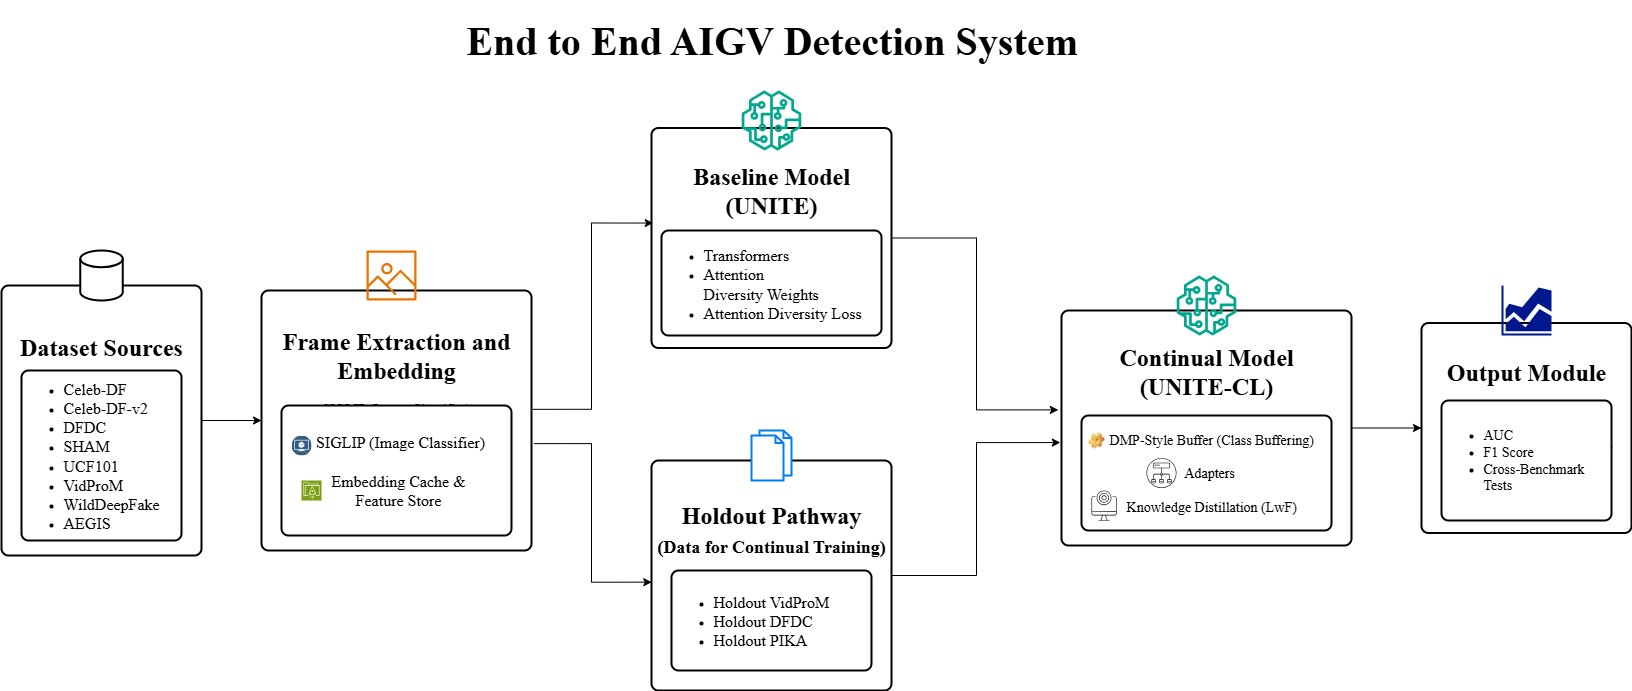

The diagram above was exported from draw.io. Its source (the exported page's mxGraphModel, read from the mxfile embedded in the PNG):
<mxGraphModel dx="1213" dy="817" grid="1" gridSize="10" guides="1" tooltips="1" connect="1" arrows="1" fold="1" page="1" pageScale="1" pageWidth="850" pageHeight="1100" background="#ffffff" math="0" shadow="0">
  <root>
    <mxCell id="0" />
    <mxCell id="1" parent="0" />
    <mxCell id="7q3FARoGROoX-shK95__-12" value="" style="edgeStyle=orthogonalEdgeStyle;rounded=0;orthogonalLoop=1;jettySize=auto;html=1;" parent="1" source="7q3FARoGROoX-shK95__-1" target="7q3FARoGROoX-shK95__-4" edge="1">
      <mxGeometry relative="1" as="geometry" />
    </mxCell>
    <mxCell id="7q3FARoGROoX-shK95__-1" value="&lt;h1&gt;&lt;font face=&quot;Times New Roman&quot;&gt;Dataset Sources&lt;/font&gt;&lt;/h1&gt;&lt;div&gt;&lt;ul&gt;&lt;li&gt;&lt;span style=&quot;font-family: &amp;quot;Times New Roman&amp;quot;; background-color: transparent; color: light-dark(rgb(0, 0, 0), rgb(255, 255, 255));&quot;&gt;&lt;font style=&quot;font-size: 14px;&quot;&gt;Celeb-DF&lt;/font&gt;&lt;/span&gt;&lt;/li&gt;&lt;li&gt;&lt;span style=&quot;font-family: &amp;quot;Times New Roman&amp;quot;; background-color: transparent; color: light-dark(rgb(0, 0, 0), rgb(255, 255, 255));&quot;&gt;&lt;font style=&quot;font-size: 14px;&quot;&gt;Celeb-DF-v2&lt;/font&gt;&lt;/span&gt;&lt;/li&gt;&lt;li&gt;&lt;span style=&quot;font-family: &amp;quot;Times New Roman&amp;quot;; background-color: transparent; color: light-dark(rgb(0, 0, 0), rgb(255, 255, 255));&quot;&gt;&lt;font style=&quot;font-size: 14px;&quot;&gt;DFDC&lt;/font&gt;&lt;/span&gt;&lt;/li&gt;&lt;li&gt;&lt;span style=&quot;font-family: &amp;quot;Times New Roman&amp;quot;; background-color: transparent; color: light-dark(rgb(0, 0, 0), rgb(255, 255, 255));&quot;&gt;&lt;font style=&quot;font-size: 14px;&quot;&gt;SHAM&lt;/font&gt;&lt;/span&gt;&lt;/li&gt;&lt;li&gt;&lt;span style=&quot;font-family: &amp;quot;Times New Roman&amp;quot;; background-color: transparent; color: light-dark(rgb(0, 0, 0), rgb(255, 255, 255));&quot;&gt;&lt;font style=&quot;font-size: 14px;&quot;&gt;UCF101&lt;/font&gt;&lt;/span&gt;&lt;/li&gt;&lt;li&gt;&lt;span style=&quot;font-family: &amp;quot;Times New Roman&amp;quot;; background-color: transparent; color: light-dark(rgb(0, 0, 0), rgb(255, 255, 255));&quot;&gt;&lt;font style=&quot;font-size: 14px;&quot;&gt;VidProM&lt;/font&gt;&lt;/span&gt;&lt;/li&gt;&lt;li&gt;&lt;span style=&quot;font-family: &amp;quot;Times New Roman&amp;quot;; background-color: transparent; color: light-dark(rgb(0, 0, 0), rgb(255, 255, 255));&quot;&gt;&lt;font style=&quot;font-size: 14px;&quot;&gt;WildDeepFake&lt;/font&gt;&lt;/span&gt;&lt;/li&gt;&lt;li&gt;&lt;span style=&quot;background-color: transparent; color: light-dark(rgb(0, 0, 0), rgb(255, 255, 255)); font-family: &amp;quot;Times New Roman&amp;quot;;&quot;&gt;&lt;font style=&quot;font-size: 14px;&quot;&gt;AEGIS&lt;/font&gt;&lt;/span&gt;&lt;/li&gt;&lt;/ul&gt;&lt;/div&gt;" style="rounded=1;whiteSpace=wrap;html=1;absoluteArcSize=1;arcSize=14;strokeWidth=2;" parent="1" vertex="1">
      <mxGeometry x="20" y="445" width="200" height="270" as="geometry" />
    </mxCell>
    <mxCell id="7q3FARoGROoX-shK95__-10" value="" style="edgeStyle=orthogonalEdgeStyle;rounded=0;orthogonalLoop=1;jettySize=auto;html=1;entryX=0.007;entryY=0.432;entryDx=0;entryDy=0;entryPerimeter=0;exitX=1.004;exitY=0.457;exitDx=0;exitDy=0;exitPerimeter=0;" parent="1" source="7q3FARoGROoX-shK95__-4" target="7q3FARoGROoX-shK95__-7" edge="1">
      <mxGeometry relative="1" as="geometry">
        <mxPoint x="710" y="577.5" as="targetPoint" />
      </mxGeometry>
    </mxCell>
    <mxCell id="7q3FARoGROoX-shK95__-4" value="&lt;h1&gt;&lt;font face=&quot;Times New Roman&quot;&gt;Frame Extraction and Embedding&lt;/font&gt;&lt;/h1&gt;&lt;pre&gt;&lt;font face=&quot;Times New Roman&quot;&gt;&lt;font style=&quot;font-size: 14px;&quot;&gt;SIGLIP (Image Classifier)&lt;/font&gt;&lt;br&gt;&lt;br style=&quot;font-size: 14px; background-color: transparent; color: light-dark(rgb(0, 0, 0), rgb(255, 255, 255)); white-space: normal;&quot;&gt;&lt;font style=&quot;font-size: 14px;&quot;&gt;Embedding Cache &amp;amp; &lt;br&gt;Feature Store&lt;/font&gt;&lt;span style=&quot;background-color: transparent; color: light-dark(rgb(0, 0, 0), rgb(255, 255, 255)); white-space: normal;&quot;&gt;&amp;nbsp;&lt;/span&gt;&lt;/font&gt;&lt;/pre&gt;&lt;pre&gt;&lt;font face=&quot;Times New Roman&quot;&gt;&lt;span style=&quot;background-color: transparent; color: light-dark(rgb(0, 0, 0), rgb(255, 255, 255)); white-space: normal;&quot;&gt;&lt;br&gt;&lt;/span&gt;&lt;/font&gt;&lt;/pre&gt;&lt;pre&gt;&lt;font face=&quot;Times New Roman&quot;&gt;&lt;span style=&quot;background-color: transparent; color: light-dark(rgb(0, 0, 0), rgb(255, 255, 255)); white-space: normal;&quot;&gt;&lt;br&gt;&lt;/span&gt;&lt;/font&gt;&lt;/pre&gt;" style="rounded=1;whiteSpace=wrap;html=1;absoluteArcSize=1;arcSize=14;strokeWidth=2;" parent="1" vertex="1">
      <mxGeometry x="280" y="450" width="270" height="260" as="geometry" />
    </mxCell>
    <mxCell id="7q3FARoGROoX-shK95__-5" value="" style="strokeWidth=2;html=1;shape=mxgraph.flowchart.database;whiteSpace=wrap;" parent="1" vertex="1">
      <mxGeometry x="98.75" y="410" width="42.5" height="50" as="geometry" />
    </mxCell>
    <mxCell id="7q3FARoGROoX-shK95__-6" value="" style="sketch=0;outlineConnect=0;fontColor=#232F3E;gradientColor=none;fillColor=#ED7100;strokeColor=none;dashed=0;verticalLabelPosition=bottom;verticalAlign=top;align=center;html=1;fontSize=12;fontStyle=0;aspect=fixed;pointerEvents=1;shape=mxgraph.aws4.container_registry_image;" parent="1" vertex="1">
      <mxGeometry x="385" y="410" width="50" height="50" as="geometry" />
    </mxCell>
    <mxCell id="7q3FARoGROoX-shK95__-17" value="" style="edgeStyle=orthogonalEdgeStyle;rounded=0;orthogonalLoop=1;jettySize=auto;html=1;entryX=-0.011;entryY=0.423;entryDx=0;entryDy=0;entryPerimeter=0;" parent="1" source="7q3FARoGROoX-shK95__-7" target="7q3FARoGROoX-shK95__-15" edge="1">
      <mxGeometry relative="1" as="geometry">
        <mxPoint x="1070" y="397.5" as="targetPoint" />
      </mxGeometry>
    </mxCell>
    <mxCell id="7q3FARoGROoX-shK95__-7" value="&lt;h1&gt;&lt;font face=&quot;Times New Roman&quot;&gt;Baseline Model&lt;br&gt;(UNITE)&lt;/font&gt;&lt;/h1&gt;&lt;div&gt;&lt;ul&gt;&lt;li style=&quot;text-align: left;&quot;&gt;&lt;font style=&quot;font-size: 14px;&quot; face=&quot;Times New Roman&quot;&gt;Transformers&lt;/font&gt;&lt;/li&gt;&lt;li&gt;&lt;div style=&quot;text-align: left;&quot;&gt;&lt;font style=&quot;font-size: 14px;&quot; face=&quot;Times New Roman&quot;&gt;&lt;span style=&quot;background-color: transparent; color: light-dark(rgb(0, 0, 0), rgb(255, 255, 255));&quot;&gt;Attention Diversity&amp;nbsp;&lt;/span&gt;&lt;span style=&quot;background-color: transparent; color: light-dark(rgb(0, 0, 0), rgb(255, 255, 255));&quot;&gt;Weights&lt;/span&gt;&lt;/font&gt;&lt;/div&gt;&lt;/li&gt;&lt;li style=&quot;text-align: left;&quot;&gt;&lt;font style=&quot;font-size: 14px;&quot; face=&quot;Times New Roman&quot;&gt;Attention Diversity Loss&lt;/font&gt;&lt;/li&gt;&lt;/ul&gt;&lt;div style=&quot;text-align: left;&quot;&gt;&lt;font face=&quot;Times New Roman&quot;&gt;&lt;span style=&quot;font-size: 14px;&quot;&gt;&lt;br&gt;&lt;/span&gt;&lt;/font&gt;&lt;/div&gt;&lt;/div&gt;&lt;div style=&quot;text-align: left;&quot;&gt;&lt;font face=&quot;Times New Roman&quot;&gt;&lt;span style=&quot;font-size: 14px;&quot;&gt;&lt;br&gt;&lt;/span&gt;&lt;/font&gt;&lt;/div&gt;" style="rounded=1;whiteSpace=wrap;html=1;absoluteArcSize=1;arcSize=14;strokeWidth=2;" parent="1" vertex="1">
      <mxGeometry x="670" y="287.5" width="240" height="220" as="geometry" />
    </mxCell>
    <mxCell id="7q3FARoGROoX-shK95__-14" value="" style="edgeStyle=orthogonalEdgeStyle;rounded=0;orthogonalLoop=1;jettySize=auto;html=1;entryX=0.001;entryY=0.529;entryDx=0;entryDy=0;entryPerimeter=0;textDirection=ltr;exitX=1.009;exitY=0.589;exitDx=0;exitDy=0;exitPerimeter=0;" parent="1" source="7q3FARoGROoX-shK95__-4" target="7q3FARoGROoX-shK95__-8" edge="1">
      <mxGeometry relative="1" as="geometry">
        <mxPoint x="590.0500000000001" y="667.5050000000001" as="sourcePoint" />
        <mxPoint x="593.6900000000002" y="612.5150000000001" as="targetPoint" />
      </mxGeometry>
    </mxCell>
    <mxCell id="7q3FARoGROoX-shK95__-19" value="" style="edgeStyle=orthogonalEdgeStyle;rounded=0;orthogonalLoop=1;jettySize=auto;html=1;entryX=-0.004;entryY=0.562;entryDx=0;entryDy=0;entryPerimeter=0;" parent="1" source="7q3FARoGROoX-shK95__-8" target="7q3FARoGROoX-shK95__-15" edge="1">
      <mxGeometry relative="1" as="geometry">
        <mxPoint x="1070" y="730" as="targetPoint" />
      </mxGeometry>
    </mxCell>
    <mxCell id="7q3FARoGROoX-shK95__-8" value="&lt;h1&gt;&lt;font face=&quot;Times New Roman&quot;&gt;Holdout Pathway&lt;br&gt;&lt;font style=&quot;font-size: 18px;&quot;&gt;(Data for Continual Training)&lt;/font&gt;&lt;/font&gt;&lt;/h1&gt;&lt;div&gt;&lt;ul&gt;&lt;li&gt;&lt;font style=&quot;font-size: 14px;&quot; face=&quot;Times New Roman&quot;&gt;VidProM&lt;/font&gt;&lt;/li&gt;&lt;li&gt;&lt;font style=&quot;font-size: 14px;&quot; face=&quot;Times New Roman&quot;&gt;DFDC&lt;/font&gt;&lt;/li&gt;&lt;li&gt;&lt;font style=&quot;font-size: 14px;&quot; face=&quot;Times New Roman&quot;&gt;PIKA&lt;/font&gt;&lt;/li&gt;&lt;/ul&gt;&lt;div&gt;&lt;br&gt;&lt;/div&gt;&lt;/div&gt;&lt;div&gt;&lt;br&gt;&lt;/div&gt;" style="rounded=1;whiteSpace=wrap;html=1;absoluteArcSize=1;arcSize=14;strokeWidth=2;" parent="1" vertex="1">
      <mxGeometry x="670" y="620" width="240" height="230" as="geometry" />
    </mxCell>
    <mxCell id="7q3FARoGROoX-shK95__-21" value="" style="edgeStyle=orthogonalEdgeStyle;rounded=0;orthogonalLoop=1;jettySize=auto;html=1;" parent="1" source="7q3FARoGROoX-shK95__-15" target="7q3FARoGROoX-shK95__-20" edge="1">
      <mxGeometry relative="1" as="geometry" />
    </mxCell>
    <mxCell id="7q3FARoGROoX-shK95__-15" value="&lt;h1&gt;&lt;font face=&quot;Times New Roman&quot;&gt;Continual Model&lt;br&gt;(UNITE-CL)&lt;/font&gt;&lt;/h1&gt;&lt;pre&gt;&lt;font style=&quot;font-size: 14px;&quot; face=&quot;Times New Roman&quot;&gt;DMP-Style Buffer (Class Buffering)&lt;br&gt;&lt;br style=&quot;background-color: transparent; color: light-dark(rgb(0, 0, 0), rgb(255, 255, 255)); white-space: normal;&quot;&gt;Adapters&lt;br&gt;&lt;br style=&quot;background-color: transparent; color: light-dark(rgb(0, 0, 0), rgb(255, 255, 255)); white-space: normal;&quot;&gt;Knowledge Distillation (LwF)&lt;br/&gt;&lt;br/&gt;&lt;/font&gt;&lt;/pre&gt;" style="rounded=1;whiteSpace=wrap;html=1;absoluteArcSize=1;arcSize=14;strokeWidth=2;" parent="1" vertex="1">
      <mxGeometry x="1080" y="470" width="290" height="235" as="geometry" />
    </mxCell>
    <mxCell id="7q3FARoGROoX-shK95__-20" value="&lt;h1&gt;&lt;font face=&quot;Times New Roman&quot;&gt;Output Module&lt;/font&gt;&lt;/h1&gt;&lt;div&gt;&lt;ul&gt;&lt;li&gt;&lt;font style=&quot;font-size: 14px;&quot; face=&quot;Times New Roman&quot;&gt;AUC&lt;/font&gt;&lt;/li&gt;&lt;li&gt;&lt;font style=&quot;font-size: 14px;&quot; face=&quot;Times New Roman&quot;&gt;F1 Score&lt;/font&gt;&lt;/li&gt;&lt;li&gt;&lt;font style=&quot;font-size: 14px;&quot; face=&quot;Times New Roman&quot;&gt;Cross-Benchmark Tests&lt;br&gt;&lt;br&gt;&lt;br&gt;&lt;br&gt;&lt;/font&gt;&lt;/li&gt;&lt;/ul&gt;&lt;/div&gt;" style="rounded=1;whiteSpace=wrap;html=1;absoluteArcSize=1;arcSize=14;strokeWidth=2;" parent="1" vertex="1">
      <mxGeometry x="1440" y="482.5" width="210" height="210" as="geometry" />
    </mxCell>
    <mxCell id="7q3FARoGROoX-shK95__-22" value="" style="sketch=0;outlineConnect=0;fontColor=#232F3E;gradientColor=none;fillColor=#01A88D;strokeColor=none;dashed=0;verticalLabelPosition=bottom;verticalAlign=top;align=center;html=1;fontSize=12;fontStyle=0;aspect=fixed;pointerEvents=1;shape=mxgraph.aws4.sagemaker_model;" parent="1" vertex="1">
      <mxGeometry x="760" y="250" width="60" height="60" as="geometry" />
    </mxCell>
    <mxCell id="7q3FARoGROoX-shK95__-23" value="" style="sketch=0;outlineConnect=0;fontColor=#232F3E;gradientColor=none;fillColor=#01A88D;strokeColor=none;dashed=0;verticalLabelPosition=bottom;verticalAlign=top;align=center;html=1;fontSize=12;fontStyle=0;aspect=fixed;pointerEvents=1;shape=mxgraph.aws4.sagemaker_model;" parent="1" vertex="1">
      <mxGeometry x="1195" y="435" width="60" height="60" as="geometry" />
    </mxCell>
    <mxCell id="7q3FARoGROoX-shK95__-24" value="" style="html=1;verticalLabelPosition=bottom;align=center;labelBackgroundColor=#ffffff;verticalAlign=top;strokeWidth=2;strokeColor=#0080F0;shadow=0;dashed=0;shape=mxgraph.ios7.icons.documents;" parent="1" vertex="1">
      <mxGeometry x="770" y="590" width="40" height="50" as="geometry" />
    </mxCell>
    <mxCell id="7q3FARoGROoX-shK95__-25" value="" style="sketch=0;aspect=fixed;pointerEvents=1;shadow=0;dashed=0;html=1;strokeColor=none;labelPosition=center;verticalLabelPosition=bottom;verticalAlign=top;align=center;fillColor=#00188D;shape=mxgraph.mscae.general.graph" parent="1" vertex="1">
      <mxGeometry x="1520" y="445" width="50" height="50" as="geometry" />
    </mxCell>
    <mxCell id="7q3FARoGROoX-shK95__-30" value="" style="sketch=0;verticalLabelPosition=bottom;sketch=0;aspect=fixed;html=1;verticalAlign=top;strokeColor=none;fillColor=#000000;align=center;outlineConnect=0;pointerEvents=1;shape=mxgraph.citrix2.authentication_adaptive;" parent="1" vertex="1">
      <mxGeometry x="1155.09" y="617.5" width="30" height="30" as="geometry" />
    </mxCell>
    <mxCell id="7q3FARoGROoX-shK95__-34" value="" style="sketch=0;points=[[0,0,0],[0.25,0,0],[0.5,0,0],[0.75,0,0],[1,0,0],[0,1,0],[0.25,1,0],[0.5,1,0],[0.75,1,0],[1,1,0],[0,0.25,0],[0,0.5,0],[0,0.75,0],[1,0.25,0],[1,0.5,0],[1,0.75,0]];outlineConnect=0;fontColor=#232F3E;fillColor=#7AA116;strokeColor=#ffffff;dashed=0;verticalLabelPosition=bottom;verticalAlign=top;align=center;html=1;fontSize=12;fontStyle=0;aspect=fixed;shape=mxgraph.aws4.resourceIcon;resIcon=mxgraph.aws4.file_cache;" parent="1" vertex="1">
      <mxGeometry x="320" y="645" width="20" height="20" as="geometry" />
    </mxCell>
    <mxCell id="7q3FARoGROoX-shK95__-38" value="&lt;font style=&quot;font-size: 40px;&quot; face=&quot;Times New Roman&quot;&gt;End to End AIGV Detection System&lt;/font&gt;" style="text;strokeColor=none;fillColor=none;html=1;fontSize=24;fontStyle=1;verticalAlign=middle;align=center;" parent="1" vertex="1">
      <mxGeometry x="480" y="160" width="620" height="80" as="geometry" />
    </mxCell>
    <mxCell id="7q3FARoGROoX-shK95__-39" value="&lt;ul&gt;&lt;li&gt;&lt;span style=&quot;background-color: transparent; color: light-dark(rgb(0, 0, 0), rgb(255, 255, 255)); font-family: &amp;quot;Times New Roman&amp;quot;;&quot;&gt;&lt;font style=&quot;font-size: 16px;&quot;&gt;Celeb-DF&lt;/font&gt;&lt;/span&gt;&lt;/li&gt;&lt;li&gt;&lt;span style=&quot;background-color: transparent; color: light-dark(rgb(0, 0, 0), rgb(255, 255, 255)); font-family: &amp;quot;Times New Roman&amp;quot;;&quot;&gt;&lt;font style=&quot;font-size: 16px;&quot;&gt;Celeb-DF-v2&lt;/font&gt;&lt;/span&gt;&lt;/li&gt;&lt;li&gt;&lt;span style=&quot;background-color: transparent; color: light-dark(rgb(0, 0, 0), rgb(255, 255, 255)); font-family: &amp;quot;Times New Roman&amp;quot;;&quot;&gt;&lt;font style=&quot;font-size: 16px;&quot;&gt;DFDC&lt;/font&gt;&lt;/span&gt;&lt;/li&gt;&lt;li&gt;&lt;span style=&quot;background-color: transparent; color: light-dark(rgb(0, 0, 0), rgb(255, 255, 255)); font-family: &amp;quot;Times New Roman&amp;quot;;&quot;&gt;&lt;font style=&quot;font-size: 16px;&quot;&gt;SHAM&lt;/font&gt;&lt;/span&gt;&lt;/li&gt;&lt;li&gt;&lt;span style=&quot;background-color: transparent; color: light-dark(rgb(0, 0, 0), rgb(255, 255, 255)); font-family: &amp;quot;Times New Roman&amp;quot;;&quot;&gt;&lt;font style=&quot;font-size: 16px;&quot;&gt;UCF101&lt;/font&gt;&lt;/span&gt;&lt;/li&gt;&lt;li&gt;&lt;span style=&quot;background-color: transparent; color: light-dark(rgb(0, 0, 0), rgb(255, 255, 255)); font-family: &amp;quot;Times New Roman&amp;quot;;&quot;&gt;&lt;font style=&quot;font-size: 16px;&quot;&gt;VidProM&lt;/font&gt;&lt;/span&gt;&lt;/li&gt;&lt;li&gt;&lt;span style=&quot;background-color: transparent; color: light-dark(rgb(0, 0, 0), rgb(255, 255, 255)); font-family: &amp;quot;Times New Roman&amp;quot;;&quot;&gt;&lt;font style=&quot;font-size: 16px;&quot;&gt;WildDeepFake&lt;/font&gt;&lt;/span&gt;&lt;/li&gt;&lt;li&gt;&lt;span style=&quot;background-color: transparent; color: light-dark(rgb(0, 0, 0), rgb(255, 255, 255)); font-family: &amp;quot;Times New Roman&amp;quot;;&quot;&gt;&lt;font style=&quot;font-size: 16px;&quot;&gt;AEGIS&lt;/font&gt;&lt;/span&gt;&lt;/li&gt;&lt;/ul&gt;" style="rounded=1;whiteSpace=wrap;html=1;absoluteArcSize=1;arcSize=14;strokeWidth=2;align=left;" parent="1" vertex="1">
      <mxGeometry x="40" y="530" width="160" height="170" as="geometry" />
    </mxCell>
    <mxCell id="7q3FARoGROoX-shK95__-40" value="&lt;pre&gt;&lt;font style=&quot;font-size: 16px;&quot; face=&quot;Times New Roman&quot;&gt;&lt;font style=&quot;&quot;&gt;  SIGLIP (Image Classifier)&lt;/font&gt;&lt;br&gt;&lt;br style=&quot;background-color: transparent; color: light-dark(rgb(0, 0, 0), rgb(255, 255, 255)); white-space: normal;&quot;&gt;&lt;font style=&quot;&quot;&gt;  Embedding Cache &amp;amp; &lt;br&gt;  Feature Store&lt;/font&gt;&lt;span style=&quot;background-color: transparent; color: light-dark(rgb(0, 0, 0), rgb(255, 255, 255)); white-space: normal;&quot;&gt;&amp;nbsp;&lt;/span&gt;&lt;/font&gt;&lt;/pre&gt;" style="rounded=1;whiteSpace=wrap;html=1;absoluteArcSize=1;arcSize=14;strokeWidth=2;" parent="1" vertex="1">
      <mxGeometry x="300" y="565" width="230" height="130" as="geometry" />
    </mxCell>
    <mxCell id="7q3FARoGROoX-shK95__-42" value="" style="sketch=0;points=[[0,0,0],[0.25,0,0],[0.5,0,0],[0.75,0,0],[1,0,0],[0,1,0],[0.25,1,0],[0.5,1,0],[0.75,1,0],[1,1,0],[0,0.25,0],[0,0.5,0],[0,0.75,0],[1,0.25,0],[1,0.5,0],[1,0.75,0]];outlineConnect=0;fontColor=#232F3E;fillColor=#7AA116;strokeColor=#ffffff;dashed=0;verticalLabelPosition=bottom;verticalAlign=top;align=center;html=1;fontSize=12;fontStyle=0;aspect=fixed;shape=mxgraph.aws4.resourceIcon;resIcon=mxgraph.aws4.file_cache;" parent="1" vertex="1">
      <mxGeometry x="320" y="640" width="20" height="20" as="geometry" />
    </mxCell>
    <mxCell id="7q3FARoGROoX-shK95__-43" value="" style="image;aspect=fixed;perimeter=ellipsePerimeter;html=1;align=center;shadow=0;dashed=0;fontColor=#4277BB;labelBackgroundColor=default;fontSize=12;spacingTop=3;image=img/lib/ibm/data/model.svg;" parent="1" vertex="1">
      <mxGeometry x="310" y="595" width="20" height="20" as="geometry" />
    </mxCell>
    <mxCell id="7q3FARoGROoX-shK95__-44" value="&lt;ul&gt;&lt;li&gt;&lt;span style=&quot;font-family: &amp;quot;Times New Roman&amp;quot;; background-color: transparent; color: light-dark(rgb(0, 0, 0), rgb(255, 255, 255));&quot;&gt;&lt;font style=&quot;font-size: 16px;&quot;&gt;Transformers&lt;/font&gt;&lt;/span&gt;&lt;/li&gt;&lt;li&gt;&lt;font style=&quot;font-size: 16px;&quot;&gt;&lt;span style=&quot;font-family: &amp;quot;Times New Roman&amp;quot;; background-color: transparent; color: light-dark(rgb(0, 0, 0), rgb(255, 255, 255));&quot;&gt;Attention Diversity&amp;nbsp;&lt;/span&gt;&lt;span style=&quot;font-family: &amp;quot;Times New Roman&amp;quot;; background-color: transparent; color: light-dark(rgb(0, 0, 0), rgb(255, 255, 255));&quot;&gt;Weights&lt;/span&gt;&lt;/font&gt;&lt;/li&gt;&lt;li&gt;&lt;span style=&quot;font-family: &amp;quot;Times New Roman&amp;quot;; background-color: transparent; color: light-dark(rgb(0, 0, 0), rgb(255, 255, 255));&quot;&gt;&lt;font style=&quot;font-size: 16px;&quot;&gt;Attention Diversity Loss&lt;/font&gt;&lt;/span&gt;&lt;/li&gt;&lt;/ul&gt;" style="rounded=1;whiteSpace=wrap;html=1;absoluteArcSize=1;arcSize=14;strokeWidth=2;align=left;" parent="1" vertex="1">
      <mxGeometry x="680" y="390" width="220" height="105" as="geometry" />
    </mxCell>
    <mxCell id="7q3FARoGROoX-shK95__-45" value="&lt;ul&gt;&lt;li&gt;&lt;font style=&quot;font-size: 16px;&quot; face=&quot;Times New Roman&quot;&gt;Holdout VidProM&lt;/font&gt;&lt;/li&gt;&lt;li&gt;&lt;font style=&quot;font-size: 16px;&quot; face=&quot;Times New Roman&quot;&gt;Holdout DFDC&lt;/font&gt;&lt;/li&gt;&lt;li&gt;&lt;font style=&quot;font-size: 16px;&quot; face=&quot;Times New Roman&quot;&gt;Holdout PIKA&lt;/font&gt;&lt;/li&gt;&lt;/ul&gt;" style="rounded=1;whiteSpace=wrap;html=1;absoluteArcSize=1;arcSize=14;strokeWidth=2;align=left;" parent="1" vertex="1">
      <mxGeometry x="690" y="730" width="200" height="100" as="geometry" />
    </mxCell>
    <mxCell id="7q3FARoGROoX-shK95__-46" value="&lt;pre&gt;&lt;font style=&quot;font-size: 14px;&quot; face=&quot;Times New Roman&quot;&gt;   DMP-Style Buffer (Class Buffering)&lt;br&gt;&lt;br style=&quot;background-color: transparent; color: light-dark(rgb(0, 0, 0), rgb(255, 255, 255)); white-space: normal;&quot;&gt;  Adapters&lt;br&gt;&lt;br style=&quot;background-color: transparent; color: light-dark(rgb(0, 0, 0), rgb(255, 255, 255)); white-space: normal;&quot;&gt;   Knowledge Distillation (LwF)&lt;/font&gt;&lt;/pre&gt;" style="rounded=1;whiteSpace=wrap;html=1;absoluteArcSize=1;arcSize=14;strokeWidth=2;" parent="1" vertex="1">
      <mxGeometry x="1100" y="575" width="250" height="115" as="geometry" />
    </mxCell>
    <mxCell id="7q3FARoGROoX-shK95__-47" value="" style="label;fontStyle=0;strokeColor=none;fillColor=none;align=left;verticalAlign=top;overflow=hidden;spacingLeft=28;spacingRight=4;rotatable=0;points=[[0,0.5],[1,0.5]];portConstraint=eastwest;imageWidth=16;imageHeight=16;whiteSpace=wrap;html=1;image=img/clipart/Gear_128x128.png" parent="1" vertex="1">
      <mxGeometry x="1100" y="580" width="30" height="40" as="geometry" />
    </mxCell>
    <mxCell id="7q3FARoGROoX-shK95__-48" value="" style="sketch=0;verticalLabelPosition=bottom;sketch=0;aspect=fixed;html=1;verticalAlign=top;strokeColor=none;fillColor=#000000;align=center;outlineConnect=0;pointerEvents=1;shape=mxgraph.citrix2.authentication_adaptive;" parent="1" vertex="1">
      <mxGeometry x="1165" y="617.5" width="30" height="30" as="geometry" />
    </mxCell>
    <mxCell id="7q3FARoGROoX-shK95__-49" value="" style="sketch=0;verticalLabelPosition=bottom;sketch=0;aspect=fixed;html=1;verticalAlign=top;strokeColor=none;fillColor=#000000;align=center;outlineConnect=0;pointerEvents=1;shape=mxgraph.citrix2.citrix_provisioning_target_device;" parent="1" vertex="1">
      <mxGeometry x="1110" y="650" width="25.09" height="30" as="geometry" />
    </mxCell>
    <mxCell id="7q3FARoGROoX-shK95__-50" value="&lt;ul&gt;&lt;li&gt;&lt;font style=&quot;font-size: 14px;&quot; face=&quot;Times New Roman&quot;&gt;AUC&lt;/font&gt;&lt;/li&gt;&lt;li&gt;&lt;font style=&quot;font-size: 14px;&quot; face=&quot;Times New Roman&quot;&gt;F1 Score&lt;/font&gt;&lt;/li&gt;&lt;li&gt;&lt;font style=&quot;font-size: 14px;&quot; face=&quot;Times New Roman&quot;&gt;Cross-Benchmark Tests&lt;/font&gt;&lt;/li&gt;&lt;/ul&gt;" style="rounded=1;whiteSpace=wrap;html=1;absoluteArcSize=1;arcSize=14;strokeWidth=2;align=left;" parent="1" vertex="1">
      <mxGeometry x="1460" y="560" width="170" height="120" as="geometry" />
    </mxCell>
  </root>
</mxGraphModel>